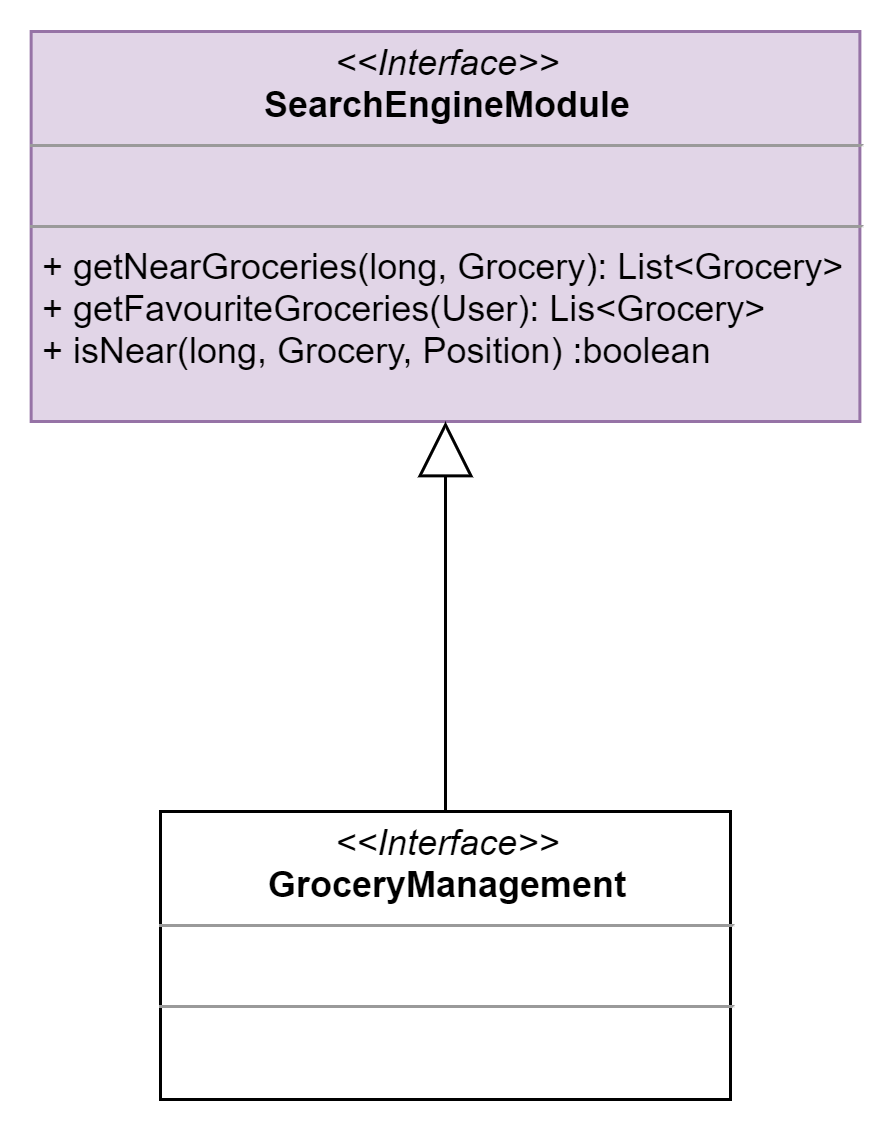

The diagram above was exported from draw.io. Its source (the exported page's mxGraphModel, read from the mxfile embedded in the PNG):
<mxGraphModel dx="782" dy="506" grid="1" gridSize="10" guides="1" tooltips="1" connect="1" arrows="1" fold="1" page="1" pageScale="1" pageWidth="1169" pageHeight="827" math="0" shadow="0">
  <root>
    <mxCell id="Xhr-POCPl8FjeKd6lV4e-0" />
    <mxCell id="Xhr-POCPl8FjeKd6lV4e-1" parent="Xhr-POCPl8FjeKd6lV4e-0" />
    <mxCell id="5cs-A9ikSHnsrufsOIGr-0" value="&lt;p style=&quot;margin: 0px ; margin-top: 4px ; text-align: center&quot;&gt;&lt;i&gt;&amp;lt;&amp;lt;Interface&amp;gt;&amp;gt;&lt;/i&gt;&lt;br&gt;&lt;b&gt;GroceryManagement&lt;/b&gt;&lt;/p&gt;&lt;hr size=&quot;1&quot;&gt;&lt;p style=&quot;margin: 0px ; margin-left: 4px&quot;&gt;&lt;br&gt;&lt;/p&gt;&lt;hr size=&quot;1&quot;&gt;&lt;p style=&quot;margin: 0px ; margin-left: 4px&quot;&gt;&lt;br&gt;&lt;/p&gt;" style="verticalAlign=top;align=left;overflow=fill;fontSize=12;fontFamily=Helvetica;html=1;" parent="Xhr-POCPl8FjeKd6lV4e-1" vertex="1">
      <mxGeometry x="495" y="510" width="190" height="96" as="geometry" />
    </mxCell>
    <mxCell id="5cs-A9ikSHnsrufsOIGr-1" value="&lt;p style=&quot;margin: 0px ; margin-top: 4px ; text-align: center&quot;&gt;&lt;i&gt;&amp;lt;&amp;lt;Interface&amp;gt;&amp;gt;&lt;/i&gt;&lt;br&gt;&lt;b&gt;SearchEngineModule&lt;/b&gt;&lt;/p&gt;&lt;hr size=&quot;1&quot;&gt;&lt;p style=&quot;margin: 0px ; margin-left: 4px&quot;&gt;&lt;br&gt;&lt;/p&gt;&lt;hr size=&quot;1&quot;&gt;&lt;p style=&quot;margin: 0px ; margin-left: 4px&quot;&gt;+ getNearGroceries(long, Grocery)&lt;span&gt;: List&amp;lt;Grocery&amp;gt;&lt;/span&gt;&lt;/p&gt;&lt;p style=&quot;margin: 0px ; margin-left: 4px&quot;&gt;&lt;span&gt;+ getFavouriteGroceries(User): Lis&amp;lt;Grocery&amp;gt;&lt;/span&gt;&lt;/p&gt;&lt;p style=&quot;margin: 0px ; margin-left: 4px&quot;&gt;+ isNear(long, Grocery, Position) :boolean&lt;/p&gt;" style="verticalAlign=top;align=left;overflow=fill;fontSize=12;fontFamily=Helvetica;html=1;fillColor=#e1d5e7;strokeColor=#9673a6;" parent="Xhr-POCPl8FjeKd6lV4e-1" vertex="1">
      <mxGeometry x="451.88" y="250" width="276.25" height="130" as="geometry" />
    </mxCell>
    <mxCell id="5cs-A9ikSHnsrufsOIGr-5" value="" style="endArrow=block;endSize=16;endFill=0;html=1;exitX=0.5;exitY=0;exitDx=0;exitDy=0;entryX=0.5;entryY=1;entryDx=0;entryDy=0;edgeStyle=orthogonalEdgeStyle;" parent="Xhr-POCPl8FjeKd6lV4e-1" source="5cs-A9ikSHnsrufsOIGr-0" target="5cs-A9ikSHnsrufsOIGr-1" edge="1">
      <mxGeometry width="160" relative="1" as="geometry">
        <mxPoint x="595" y="410" as="sourcePoint" />
        <mxPoint x="755" y="410" as="targetPoint" />
      </mxGeometry>
    </mxCell>
  </root>
</mxGraphModel>